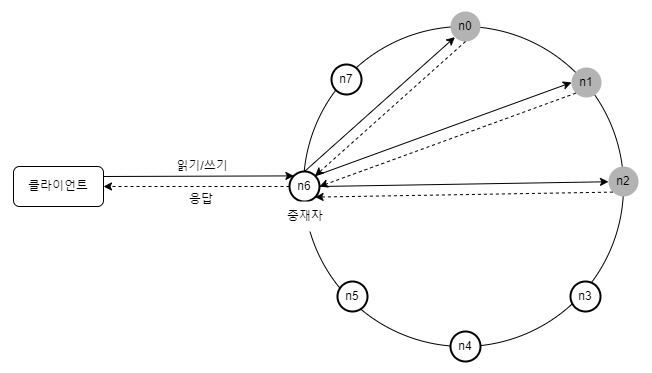

The diagram above was exported from draw.io. Its source (the exported page's mxGraphModel, read from the mxfile embedded in the PNG):
<mxGraphModel dx="1050" dy="565" grid="1" gridSize="10" guides="1" tooltips="1" connect="1" arrows="1" fold="1" page="1" pageScale="1" pageWidth="827" pageHeight="1169" math="0" shadow="0">
  <root>
    <mxCell id="0" />
    <mxCell id="1" parent="0" />
    <mxCell id="b3DkhoNyU32xqUWVJELa-61" value="Text" style="text;html=1;align=center;verticalAlign=middle;whiteSpace=wrap;rounded=0;" parent="1" vertex="1">
      <mxGeometry x="363" width="60" height="30" as="geometry" />
    </mxCell>
    <mxCell id="b3DkhoNyU32xqUWVJELa-62" value="Text" style="text;html=1;align=center;verticalAlign=middle;whiteSpace=wrap;rounded=0;" parent="1" vertex="1">
      <mxGeometry x="40" y="260" width="60" height="30" as="geometry" />
    </mxCell>
    <mxCell id="b3DkhoNyU32xqUWVJELa-64" value="Text" style="text;html=1;align=center;verticalAlign=middle;whiteSpace=wrap;rounded=0;" parent="1" vertex="1">
      <mxGeometry x="365" y="630" width="60" height="30" as="geometry" />
    </mxCell>
    <mxCell id="J3Xl3a5ykV7K2x0SXTCM-1" value="Text" style="text;html=1;align=center;verticalAlign=middle;whiteSpace=wrap;rounded=0;" vertex="1" parent="1">
      <mxGeometry x="810" y="270" width="60" height="30" as="geometry" />
    </mxCell>
    <mxCell id="J3Xl3a5ykV7K2x0SXTCM-2" value="클라이언트" style="rounded=1;whiteSpace=wrap;html=1;" vertex="1" parent="1">
      <mxGeometry x="170" y="265" width="90" height="40" as="geometry" />
    </mxCell>
    <mxCell id="J3Xl3a5ykV7K2x0SXTCM-3" value="" style="ellipse;whiteSpace=wrap;html=1;aspect=fixed;" vertex="1" parent="1">
      <mxGeometry x="460" y="125" width="320" height="320" as="geometry" />
    </mxCell>
    <mxCell id="J3Xl3a5ykV7K2x0SXTCM-4" value="n0" style="ellipse;whiteSpace=wrap;html=1;aspect=fixed;strokeColor=none;fillColor=#B3B3B3;" vertex="1" parent="1">
      <mxGeometry x="607" y="110" width="30" height="30" as="geometry" />
    </mxCell>
    <mxCell id="J3Xl3a5ykV7K2x0SXTCM-5" value="n2" style="ellipse;whiteSpace=wrap;html=1;aspect=fixed;strokeColor=none;fillColor=#B3B3B3;" vertex="1" parent="1">
      <mxGeometry x="765" y="265" width="30" height="30" as="geometry" />
    </mxCell>
    <mxCell id="J3Xl3a5ykV7K2x0SXTCM-6" value="n1" style="ellipse;whiteSpace=wrap;html=1;aspect=fixed;strokeColor=none;fillColor=#B3B3B3;" vertex="1" parent="1">
      <mxGeometry x="728" y="166" width="30" height="30" as="geometry" />
    </mxCell>
    <mxCell id="J3Xl3a5ykV7K2x0SXTCM-7" value="n3" style="ellipse;whiteSpace=wrap;html=1;aspect=fixed;strokeColor=default;fillColor=#FFFFFF;strokeWidth=2;" vertex="1" parent="1">
      <mxGeometry x="727" y="380" width="30" height="30" as="geometry" />
    </mxCell>
    <mxCell id="J3Xl3a5ykV7K2x0SXTCM-9" value="n4" style="ellipse;whiteSpace=wrap;html=1;aspect=fixed;strokeColor=default;fillColor=#FFFFFF;strokeWidth=2;" vertex="1" parent="1">
      <mxGeometry x="607" y="430" width="30" height="30" as="geometry" />
    </mxCell>
    <mxCell id="J3Xl3a5ykV7K2x0SXTCM-10" value="n5" style="ellipse;whiteSpace=wrap;html=1;aspect=fixed;strokeColor=default;fillColor=#FFFFFF;strokeWidth=2;" vertex="1" parent="1">
      <mxGeometry x="494" y="380" width="30" height="30" as="geometry" />
    </mxCell>
    <mxCell id="J3Xl3a5ykV7K2x0SXTCM-11" value="n6" style="ellipse;whiteSpace=wrap;html=1;aspect=fixed;strokeColor=default;fillColor=#FFFFFF;strokeWidth=2;" vertex="1" parent="1">
      <mxGeometry x="446" y="270" width="30" height="30" as="geometry" />
    </mxCell>
    <mxCell id="J3Xl3a5ykV7K2x0SXTCM-12" value="n7" style="ellipse;whiteSpace=wrap;html=1;aspect=fixed;strokeColor=default;fillColor=#FFFFFF;strokeWidth=2;" vertex="1" parent="1">
      <mxGeometry x="488" y="163" width="30" height="30" as="geometry" />
    </mxCell>
    <mxCell id="J3Xl3a5ykV7K2x0SXTCM-13" value="중재자" style="text;html=1;align=center;verticalAlign=middle;whiteSpace=wrap;rounded=0;fillColor=default;" vertex="1" parent="1">
      <mxGeometry x="432" y="300" width="60" height="30" as="geometry" />
    </mxCell>
    <mxCell id="J3Xl3a5ykV7K2x0SXTCM-14" value="" style="endArrow=classic;html=1;rounded=0;exitX=1;exitY=0.25;exitDx=0;exitDy=0;entryX=0;entryY=0;entryDx=0;entryDy=0;" edge="1" parent="1" source="J3Xl3a5ykV7K2x0SXTCM-2" target="J3Xl3a5ykV7K2x0SXTCM-11">
      <mxGeometry width="50" height="50" relative="1" as="geometry">
        <mxPoint x="510" y="390" as="sourcePoint" />
        <mxPoint x="560" y="340" as="targetPoint" />
      </mxGeometry>
    </mxCell>
    <mxCell id="J3Xl3a5ykV7K2x0SXTCM-16" value="" style="endArrow=classic;html=1;rounded=0;entryX=1;entryY=0.5;entryDx=0;entryDy=0;exitX=0;exitY=0.5;exitDx=0;exitDy=0;dashed=1;" edge="1" parent="1" source="J3Xl3a5ykV7K2x0SXTCM-11" target="J3Xl3a5ykV7K2x0SXTCM-2">
      <mxGeometry width="50" height="50" relative="1" as="geometry">
        <mxPoint x="510" y="390" as="sourcePoint" />
        <mxPoint x="560" y="340" as="targetPoint" />
      </mxGeometry>
    </mxCell>
    <mxCell id="J3Xl3a5ykV7K2x0SXTCM-17" value="읽기/쓰기" style="text;html=1;align=center;verticalAlign=middle;whiteSpace=wrap;rounded=0;" vertex="1" parent="1">
      <mxGeometry x="329" y="250" width="60" height="30" as="geometry" />
    </mxCell>
    <mxCell id="J3Xl3a5ykV7K2x0SXTCM-18" value="응답" style="text;html=1;align=center;verticalAlign=middle;whiteSpace=wrap;rounded=0;" vertex="1" parent="1">
      <mxGeometry x="328" y="283" width="60" height="30" as="geometry" />
    </mxCell>
    <mxCell id="J3Xl3a5ykV7K2x0SXTCM-20" value="" style="endArrow=classic;html=1;rounded=0;exitX=0.5;exitY=0;exitDx=0;exitDy=0;entryX=0;entryY=1;entryDx=0;entryDy=0;" edge="1" parent="1" source="J3Xl3a5ykV7K2x0SXTCM-11" target="J3Xl3a5ykV7K2x0SXTCM-4">
      <mxGeometry width="50" height="50" relative="1" as="geometry">
        <mxPoint x="510" y="390" as="sourcePoint" />
        <mxPoint x="560" y="340" as="targetPoint" />
      </mxGeometry>
    </mxCell>
    <mxCell id="J3Xl3a5ykV7K2x0SXTCM-21" value="" style="endArrow=classic;html=1;rounded=0;exitX=0.5;exitY=1;exitDx=0;exitDy=0;entryX=1;entryY=0;entryDx=0;entryDy=0;dashed=1;" edge="1" parent="1" source="J3Xl3a5ykV7K2x0SXTCM-4" target="J3Xl3a5ykV7K2x0SXTCM-11">
      <mxGeometry width="50" height="50" relative="1" as="geometry">
        <mxPoint x="510" y="390" as="sourcePoint" />
        <mxPoint x="560" y="340" as="targetPoint" />
      </mxGeometry>
    </mxCell>
    <mxCell id="J3Xl3a5ykV7K2x0SXTCM-22" value="" style="endArrow=classic;html=1;rounded=0;exitX=1;exitY=0;exitDx=0;exitDy=0;entryX=0;entryY=0.5;entryDx=0;entryDy=0;" edge="1" parent="1" source="J3Xl3a5ykV7K2x0SXTCM-11" target="J3Xl3a5ykV7K2x0SXTCM-6">
      <mxGeometry width="50" height="50" relative="1" as="geometry">
        <mxPoint x="510" y="390" as="sourcePoint" />
        <mxPoint x="560" y="340" as="targetPoint" />
      </mxGeometry>
    </mxCell>
    <mxCell id="J3Xl3a5ykV7K2x0SXTCM-23" value="" style="endArrow=classic;html=1;rounded=0;exitX=0;exitY=1;exitDx=0;exitDy=0;entryX=1;entryY=0.5;entryDx=0;entryDy=0;dashed=1;" edge="1" parent="1" source="J3Xl3a5ykV7K2x0SXTCM-6" target="J3Xl3a5ykV7K2x0SXTCM-11">
      <mxGeometry width="50" height="50" relative="1" as="geometry">
        <mxPoint x="510" y="390" as="sourcePoint" />
        <mxPoint x="560" y="340" as="targetPoint" />
      </mxGeometry>
    </mxCell>
    <mxCell id="J3Xl3a5ykV7K2x0SXTCM-24" value="" style="endArrow=classic;html=1;rounded=0;exitX=1;exitY=0.5;exitDx=0;exitDy=0;" edge="1" parent="1" source="J3Xl3a5ykV7K2x0SXTCM-11" target="J3Xl3a5ykV7K2x0SXTCM-5">
      <mxGeometry width="50" height="50" relative="1" as="geometry">
        <mxPoint x="510" y="390" as="sourcePoint" />
        <mxPoint x="560" y="340" as="targetPoint" />
      </mxGeometry>
    </mxCell>
    <mxCell id="J3Xl3a5ykV7K2x0SXTCM-25" value="" style="endArrow=classic;html=1;rounded=0;exitX=0;exitY=1;exitDx=0;exitDy=0;entryX=1;entryY=1;entryDx=0;entryDy=0;dashed=1;" edge="1" parent="1" source="J3Xl3a5ykV7K2x0SXTCM-5" target="J3Xl3a5ykV7K2x0SXTCM-11">
      <mxGeometry width="50" height="50" relative="1" as="geometry">
        <mxPoint x="510" y="390" as="sourcePoint" />
        <mxPoint x="560" y="340" as="targetPoint" />
      </mxGeometry>
    </mxCell>
  </root>
</mxGraphModel>